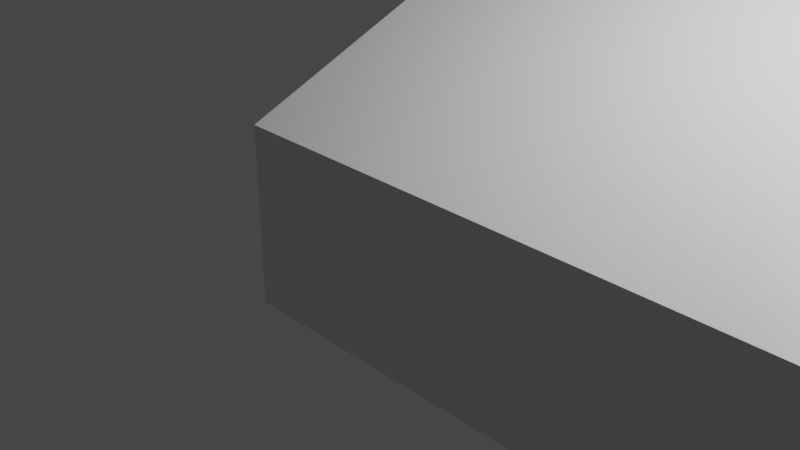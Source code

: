 # Source: uphill_section2.blend  (saved by Blender 2.93.21; exported with 4.5.12 LTS)
import bpy
from mathutils import Matrix  # noqa: F401  (used for matrix-valued properties, if any)

bpy.ops.wm.read_factory_settings(use_empty=True)
scene = bpy.context.scene
scene.name = 'Scene'

# ---- collections
col_collection = bpy.data.collections.new('Collection'); scene.collection.children.link(col_collection)

# ---- materials (node trees are filled in below, after node groups)
mat_material = bpy.data.materials.new('Material')
mat_material.alpha_threshold = 0.0
mat_material.use_transparent_shadow = False
mat_material.line_color = (0.0, 0.0, 0.0, 1.0)

# ---- material node trees
mat_material.use_nodes = True; mat_material.node_tree.nodes.clear()
_N = mat_material.node_tree.nodes; _L = mat_material.node_tree.links
n0 = _N.new('ShaderNodeOutputMaterial'); n0.name = 'Material Output'; n0.location = (300, 300)
n1 = _N.new('ShaderNodeBsdfPrincipled'); n1.name = 'Principled BSDF'; n1.location = (10, 300)
n1.distribution = 'GGX'
n1.subsurface_method = 'BURLEY'
n1.inputs[2].default_value = 0.4
n1.inputs[3].default_value = 1.45
n1.inputs[27].default_value = (0.0, 0.0, 0.0, 1.0)
n1.inputs[28].default_value = 1.0
_L.new(n1.outputs[0], n0.inputs[0])
n0.is_active_output = True

# ---- world
world_world = bpy.data.worlds.new('World'); scene.world = world_world
world_world.use_nodes = True; world_world.node_tree.nodes.clear()
_N = world_world.node_tree.nodes; _L = world_world.node_tree.links
n0 = _N.new('ShaderNodeOutputWorld'); n0.name = 'World Output'; n0.location = (300, 300)
n1 = _N.new('ShaderNodeBackground'); n1.name = 'Background'; n1.location = (10, 300)
n1.inputs[0].default_value = (0.05088, 0.05088, 0.05088, 1.0)
_L.new(n1.outputs[0], n0.inputs[0])
n0.is_active_output = True
world_world.color = (0.05088, 0.05088, 0.05088)
world_world.use_sun_shadow = False
world_world.sun_shadow_jitter_overblur = 0.0

# ---- cameras
cam_camera = bpy.data.cameras.new('Camera')
cam_camera.clip_end = 100.0
cam_camera.ortho_scale = 7.314

# ---- lights
light_light = bpy.data.lights.new('Light', 'POINT')
light_light.transmission_factor = 0.0
light_light.energy = 1000.0
light_light.shadow_soft_size = 0.1
light_light.shadow_maximum_resolution = 0.006
light_light.use_absolute_resolution = True

# ---- meshes
me_cube = bpy.data.meshes.new('Cube')
me_cube.from_pydata([(49.53, 157.1, 58.73), (49.53, 157.1, 56.73), (49.53, -1.0, 1.0), (49.53, -1.0, -1.0), (-1.0, 157.1, 58.73), (-1.0, 157.1, 56.73), (-1.0, -1.0, 1.0), (-1.0, -1.0, -1.0), (-1.0, 78.06, 55.57), (49.53, 78.06, 55.57), (49.53, 106.2, 67.18), (-1.0, 106.2, 67.18), (-1.0, 38.53, 27.02), (49.53, 38.53, 27.02), (49.53, 131.7, 54.58), (-1.0, 131.7, 54.58), (-1.0, 119.0, 57.4), (49.53, 119.0, 57.4), (-1.0, 144.4, 61.95), (-1.0, 18.19, 7.119), (49.53, 58.3, 38.65), (-1.0, 58.3, 38.65), (-1.0, 92.15, 59.12), (49.53, 92.15, 59.12), (-1.0, 104.7, 68.31), (-1.0, 107.6, 68.11), (-1.0, 106.2, 67.42), (49.53, 107.6, 68.11), (49.53, 104.7, 68.31), (49.53, 106.2, 67.42), (49.53, 79.56, 57.94), (49.53, 76.89, 56.57), (49.53, 78.06, 56.03), (-1.0, 76.89, 56.57), (-1.0, 79.56, 57.94), (-1.0, 78.06, 56.03), (49.53, 40.19, 29.99), (49.53, 37.16, 27.67), (49.53, 38.53, 27.09), (-1.0, 37.16, 27.67), (-1.0, 40.19, 29.99), (-1.0, 38.53, 27.09), (49.53, 20.07, 10.96), (49.53, 15.76, 8.092), (49.53, 18.19, 7.119), (-1.0, 15.76, 8.092), (-1.0, 20.07, 10.96), (-1.0, 57.24, 40.02), (-1.0, 59.23, 41.44), (-1.0, 58.3, 39.42), (49.53, 59.23, 41.44), (49.53, 57.24, 40.02), (49.53, 58.3, 39.42), (49.53, 93.34, 61.81), (49.53, 90.82, 60.79), (49.53, 92.15, 59.75), (-1.0, 90.82, 60.79), (-1.0, 93.34, 61.81), (-1.0, 92.15, 59.75), (-1.0, 128.9, 57.2), (-1.0, 134.2, 58.02), (49.53, 134.2, 58.02), (49.53, 128.9, 57.2), (49.53, 121.1, 58.93), (49.53, 117.3, 60.7), (-1.0, 117.3, 60.7), (-1.0, 121.1, 58.93), (-1.0, 142.6, 62.92), (-1.0, 146.3, 63.17), (49.53, 146.3, 63.17), (49.53, 142.6, 62.92), (49.53, 144.4, 61.95)], [], [(37, 39, 46, 42), (3, 2, 6, 7), (1, 0, 69, 71), (19, 44, 3, 7), (13, 38, 37, 42, 44), (5, 4, 0, 1), (12, 41, 40, 47, 49, 21), (22, 23, 9, 8), (22, 58, 57, 24, 26, 11), (8, 35, 34, 56, 58, 22), (16, 17, 10, 11), (28, 24, 57, 53), (21, 49, 48, 33, 35, 8), (7, 6, 45, 19), (21, 20, 13, 12), (64, 65, 25, 27), (18, 71, 14, 15), (11, 26, 25, 65, 16), (70, 67, 60, 61), (62, 59, 66, 63), (15, 14, 17, 16), (18, 68, 4, 5), (15, 60, 67, 18), (5, 1, 71, 18), (71, 70, 61, 14), (19, 46, 39, 41, 12), (12, 13, 44, 19), (43, 45, 6, 2), (20, 52, 51, 36, 38, 13), (8, 9, 20, 21), (9, 32, 31, 50, 52, 20), (16, 66, 59, 15), (11, 10, 23, 22), (24, 25, 26), (27, 28, 29), (24, 28, 27, 25), (23, 55, 54, 30, 32, 9), (30, 31, 32), (33, 34, 35), (33, 31, 30, 34), (10, 29, 28, 53, 55, 23), (36, 37, 38), (39, 40, 41), (39, 37, 36, 40), (31, 33, 48, 50), (42, 43, 44), (45, 46, 19), (45, 43, 42, 46), (44, 43, 2, 3), (47, 48, 49), (50, 51, 52), (47, 51, 50, 48), (51, 47, 40, 36), (53, 54, 55), (56, 57, 58), (56, 54, 53, 57), (54, 56, 34, 30), (59, 60, 15), (61, 62, 14), (59, 62, 61, 60), (14, 62, 63, 17), (63, 64, 17), (65, 66, 16), (65, 64, 63, 66), (17, 64, 27, 29, 10), (67, 68, 18), (69, 70, 71), (67, 70, 69, 68), (0, 4, 68, 69)])
_uv = me_cube.uv_layers.new(name='UVMap')
_uv.uv.foreach_set('vector', [0.625, 0.6897, 0.875, 0.6897, 0.875, 0.7167, 0.625, 0.7167, 0.375, 0.75, 0.625, 0.75, 0.625, 1.0, 0.375, 1.0, 0.375, 0.5, 0.625, 0.5, 0.625, 0.5133, 0.375, 0.5156, 0.125, 0.7197, 0.375, 0.7197, 0.375, 0.75, 0.125, 0.75, 0.375, 0.6875, 0.3844, 0.6875, 0.625, 0.6897, 0.625, 0.7167, 0.375, 0.7197, 0.375, 0.25, 0.625, 0.25, 0.625, 0.5, 0.375, 0.5, 0.375, 0.0625, 0.3844, 0.0625, 0.625, 0.06512, 0.625, 0.09208, 0.4718, 0.09375, 0.375, 0.09375, 0.125, 0.5938, 0.375, 0.5937, 0.375, 0.625, 0.125, 0.625, 0.375, 0.1562, 0.4532, 0.1562, 0.625, 0.1589, 0.625, 0.1841, 0.4053, 0.1875, 0.375, 0.1875, 0.375, 0.125, 0.4325, 0.125, 0.625, 0.1283, 0.625, 0.1533, 0.4532, 0.1562, 0.375, 0.1562, 0.125, 0.5469, 0.375, 0.5469, 0.375, 0.5625, 0.125, 0.5625, 0.625, 0.5659, 0.875, 0.5659, 0.875, 0.5911, 0.625, 0.5911, 0.375, 0.09375, 0.4718, 0.09375, 0.625, 0.09522, 0.625, 0.1232, 0.4325, 0.125, 0.375, 0.125, 0.375, 0.0, 0.625, 0.0, 0.625, 0.0265, 0.375, 0.03033, 0.125, 0.6562, 0.375, 0.6562, 0.375, 0.6875, 0.125, 0.6875, 0.625, 0.549, 0.875, 0.549, 0.875, 0.5608, 0.625, 0.5608, 0.125, 0.5156, 0.375, 0.5156, 0.375, 0.5312, 0.125, 0.5312, 0.375, 0.1875, 0.4053, 0.1875, 0.625, 0.1892, 0.625, 0.201, 0.375, 0.2031, 0.625, 0.5178, 0.875, 0.5178, 0.875, 0.5282, 0.625, 0.5282, 0.625, 0.5347, 0.875, 0.5347, 0.875, 0.5443, 0.625, 0.5443, 0.125, 0.5312, 0.375, 0.5312, 0.375, 0.5469, 0.125, 0.5469, 0.375, 0.2344, 0.625, 0.2367, 0.625, 0.25, 0.375, 0.25, 0.375, 0.2188, 0.625, 0.2218, 0.625, 0.2322, 0.375, 0.2344, 0.125, 0.5, 0.375, 0.5, 0.375, 0.5156, 0.125, 0.5156, 0.375, 0.5156, 0.625, 0.5178, 0.625, 0.5282, 0.375, 0.5312, 0.375, 0.03033, 0.625, 0.03331, 0.625, 0.06032, 0.3844, 0.0625, 0.375, 0.0625, 0.125, 0.6875, 0.375, 0.6875, 0.375, 0.7197, 0.125, 0.7197, 0.625, 0.7235, 0.875, 0.7235, 0.875, 0.75, 0.625, 0.75, 0.375, 0.6562, 0.4718, 0.6562, 0.625, 0.6579, 0.625, 0.6849, 0.3844, 0.6875, 0.375, 0.6875, 0.125, 0.625, 0.375, 0.625, 0.375, 0.6562, 0.125, 0.6562, 0.375, 0.625, 0.4325, 0.625, 0.625, 0.6268, 0.625, 0.6548, 0.4718, 0.6562, 0.375, 0.6562, 0.375, 0.2031, 0.625, 0.2057, 0.625, 0.2153, 0.375, 0.2188, 0.125, 0.5625, 0.375, 0.5625, 0.375, 0.5937, 0.125, 0.5938, 0.3692, 0.1856, 0.625, 0.1892, 0.4053, 0.1875, 0.625, 0.5608, 0.625, 0.5632, 0.4053, 0.5625, 0.875, 0.5659, 0.625, 0.5659, 0.625, 0.5608, 0.875, 0.5608, 0.375, 0.5937, 0.4532, 0.5938, 0.625, 0.5967, 0.625, 0.6217, 0.4325, 0.625, 0.375, 0.625, 0.625, 0.6217, 0.625, 0.628, 0.4325, 0.625, 0.625, 0.1232, 0.625, 0.125, 0.4325, 0.125, 0.875, 0.6268, 0.625, 0.6268, 0.625, 0.6217, 0.875, 0.6217, 0.375, 0.5625, 0.4053, 0.5625, 0.625, 0.5659, 0.625, 0.5911, 0.4532, 0.5938, 0.375, 0.5937, 0.625, 0.6849, 0.625, 0.69, 0.3844, 0.6875, 0.625, 0.06032, 0.625, 0.0625, 0.3844, 0.0625, 0.875, 0.6897, 0.625, 0.6897, 0.625, 0.6849, 0.875, 0.6849, 0.625, 0.6268, 0.875, 0.6268, 0.875, 0.6548, 0.625, 0.6548, 0.625, 0.7167, 0.625, 0.7224, 0.375, 0.7197, 0.625, 0.0265, 0.625, 0.03033, 0.375, 0.03033, 0.875, 0.7235, 0.625, 0.7235, 0.625, 0.7167, 0.875, 0.7167, 0.375, 0.7197, 0.625, 0.7235, 0.625, 0.75, 0.375, 0.75, 0.625, 0.09208, 0.625, 0.09375, 0.4718, 0.09375, 0.625, 0.6548, 0.625, 0.6577, 0.4718, 0.6562, 0.875, 0.6579, 0.625, 0.6579, 0.625, 0.6548, 0.875, 0.6548, 0.625, 0.6579, 0.875, 0.6579, 0.875, 0.6849, 0.625, 0.6849, 0.625, 0.5911, 0.625, 0.5963, 0.4532, 0.5938, 0.625, 0.1533, 0.625, 0.1562, 0.4532, 0.1562, 0.875, 0.5967, 0.625, 0.5967, 0.625, 0.5911, 0.875, 0.5911, 0.625, 0.5967, 0.875, 0.5967, 0.875, 0.6217, 0.625, 0.6217, 0.625, 0.2153, 0.625, 0.2188, 0.375, 0.2188, 0.625, 0.5282, 0.625, 0.5335, 0.375, 0.5312, 0.875, 0.5347, 0.625, 0.5347, 0.625, 0.5282, 0.875, 0.5282, 0.375, 0.5312, 0.625, 0.5347, 0.625, 0.5443, 0.375, 0.5469, 0.625, 0.5443, 0.625, 0.5492, 0.375, 0.5469, 0.7413, 0.201, 0.625, 0.2057, 0.375, 0.2031, 0.875, 0.549, 0.625, 0.549, 0.625, 0.5443, 0.875, 0.5443, 0.375, 0.5469, 0.625, 0.549, 0.625, 0.5608, 0.4053, 0.5625, 0.375, 0.5625, 0.625, 0.2322, 0.5274, 0.2344, 0.375, 0.2344, 0.625, 0.5133, 0.625, 0.5171, 0.375, 0.5156, 0.875, 0.5178, 0.625, 0.5178, 0.625, 0.5133, 0.875, 0.5133, 0.625, 0.5, 0.875, 0.5, 0.875, 0.5133, 0.625, 0.5133])
me_cube.materials.append(mat_material)
me_cube.use_remesh_preserve_volume = False
me_cube.use_remesh_preserve_attributes = False
me_cube.use_mirror_vertex_groups = False
me_cube.update()

# ---- objects
ob_cube = bpy.data.objects.new('Cube', me_cube)
ob_light = bpy.data.objects.new('Light', light_light)
ob_camera = bpy.data.objects.new('Camera', cam_camera)

# ---- transforms, parenting, visibility, modifiers, constraints
ob_cube.location = (0.0, 0.0, 0.0)
ob_cube.lock_rotations_4d = False
ob_cube.empty_display_type = 'ARROWS'
ob_cube.lineart.crease_threshold = 0.0
ob_light.location = (4.076, 1.005, 5.904)
ob_light.rotation_euler = (0.6503, 0.05522, 1.866)
ob_light.lock_rotations_4d = False
ob_light.empty_display_type = 'ARROWS'
ob_light.color = (0.0, 0.0, 0.0, 0.0)
ob_light.lineart.crease_threshold = 0.0
ob_camera.location = (7.359, -6.926, 4.958)
ob_camera.rotation_euler = (1.109, 0.0, 0.8149)
ob_camera.lock_rotations_4d = False
ob_camera.empty_display_type = 'ARROWS'
ob_camera.color = (0.0, 0.0, 0.0, 0.0)
ob_camera.display_type = 'WIRE'
ob_camera.lineart.crease_threshold = 0.0

# ---- collection membership
col_collection.objects.link(ob_cube)
col_collection.objects.link(ob_light)
col_collection.objects.link(ob_camera)

# ---- scene / render settings (as saved in the file)
scene.camera = ob_camera
scene.frame_start = 1; scene.frame_end = 250; scene.frame_set(1)
scene.render.engine = 'BLENDER_EEVEE_NEXT'
scene.cycles.use_denoising = False
scene.cycles.samples = 128
scene.cycles.sampling_pattern = 'TABULATED_SOBOL'
scene.cycles.use_adaptive_sampling = False
scene.cycles.use_light_tree = False
scene.view_settings.view_transform = 'Filmic'
bpy.context.view_layer.update()
